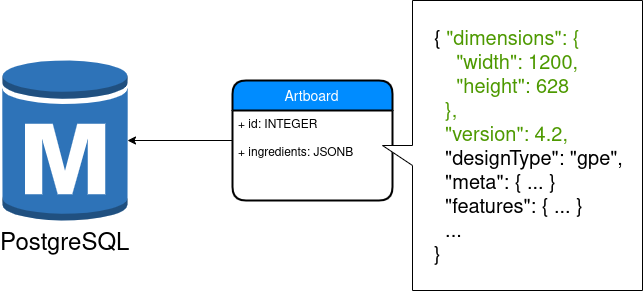

The diagram above was exported from draw.io. Its source (the exported page's mxGraphModel, read from the mxfile embedded in the PNG):
<mxGraphModel dx="1420" dy="782" grid="1" gridSize="10" guides="1" tooltips="1" connect="1" arrows="1" fold="1" page="1" pageScale="1" pageWidth="850" pageHeight="1100" background="#ffffff" math="0" shadow="0">
  <root>
    <mxCell id="0" />
    <mxCell id="1" parent="0" />
    <mxCell id="uF_xfbOyb7dCcGoqpkt4-2" style="edgeStyle=orthogonalEdgeStyle;rounded=0;orthogonalLoop=1;jettySize=auto;html=1;" edge="1" parent="1" source="22_nopvpM7eUPaLkSy96-2" target="uF_xfbOyb7dCcGoqpkt4-1">
      <mxGeometry relative="1" as="geometry" />
    </mxCell>
    <mxCell id="22_nopvpM7eUPaLkSy96-2" value="Artboard" style="swimlane;childLayout=stackLayout;horizontal=1;startSize=30;horizontalStack=0;fillColor=#008cff;fontColor=#FFFFFF;rounded=1;fontSize=14;fontStyle=0;strokeWidth=2;resizeParent=0;resizeLast=1;shadow=0;dashed=0;align=center;" parent="1" vertex="1">
      <mxGeometry x="300" y="220" width="160" height="120" as="geometry" />
    </mxCell>
    <mxCell id="22_nopvpM7eUPaLkSy96-3" value="+ id: INTEGER&#10;&#10;+ ingredients: JSONB" style="align=left;strokeColor=none;fillColor=none;spacingLeft=4;fontSize=12;verticalAlign=top;resizable=0;rotatable=0;part=1;" parent="22_nopvpM7eUPaLkSy96-2" vertex="1">
      <mxGeometry y="30" width="160" height="90" as="geometry" />
    </mxCell>
    <mxCell id="22_nopvpM7eUPaLkSy96-5" value="" style="shape=callout;whiteSpace=wrap;html=1;perimeter=calloutPerimeter;labelBackgroundColor=none;fontFamily=Lucida Console;fontSize=20;position2=0.5;rotation=90;" parent="1" vertex="1">
      <mxGeometry x="435" y="155" width="290" height="260" as="geometry" />
    </mxCell>
    <mxCell id="22_nopvpM7eUPaLkSy96-4" value="{&lt;font color=&quot;#4d9900&quot;&gt; &quot;dimensions&quot;: {&lt;br&gt;&amp;nbsp; &amp;nbsp; &quot;width&quot;: 1200,&lt;br&gt;&amp;nbsp; &amp;nbsp; &quot;height&quot;: 628&lt;br&gt;&amp;nbsp; },&lt;br&gt;&amp;nbsp; &quot;version&quot;: 4.2,&lt;br&gt;&amp;nbsp;&lt;/font&gt; &quot;designType&quot;: &quot;gpe&quot;,&lt;br&gt;&amp;nbsp; &quot;meta&quot;: { ... }&lt;br&gt;&amp;nbsp; &quot;features&quot;: { ... }&lt;br&gt;&amp;nbsp; ...&lt;br&gt;}" style="text;resizable=0;points=[];autosize=1;align=left;verticalAlign=top;spacingTop=-4;fontFamily=Lucida Console;fontSize=20;labelBackgroundColor=none;html=1;" parent="1" vertex="1">
      <mxGeometry x="500" y="165" width="200" height="240" as="geometry" />
    </mxCell>
    <mxCell id="uF_xfbOyb7dCcGoqpkt4-1" value="&lt;font style=&quot;font-size: 24px&quot;&gt;PostgreSQL&lt;/font&gt;" style="outlineConnect=0;dashed=0;verticalLabelPosition=bottom;verticalAlign=top;align=center;html=1;shape=mxgraph.aws3.rds_db_instance;fillColor=#2E73B8;gradientColor=none;" vertex="1" parent="1">
      <mxGeometry x="70" y="197" width="125" height="166" as="geometry" />
    </mxCell>
  </root>
</mxGraphModel>